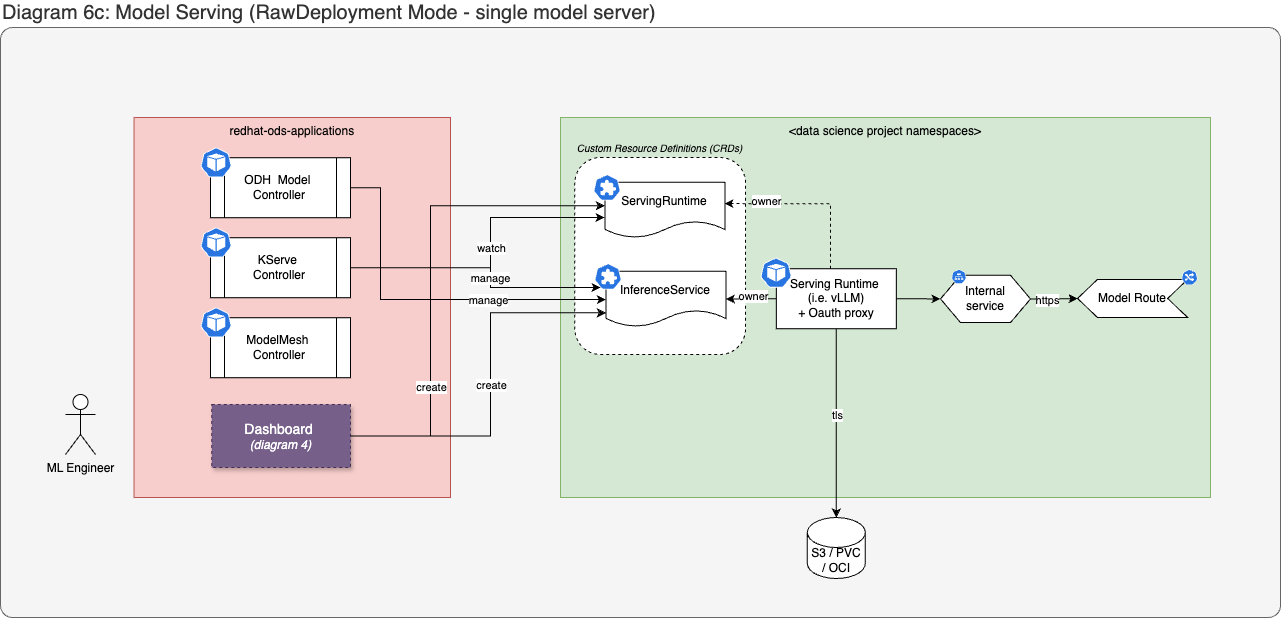

The diagram above was exported from draw.io. Its source (the exported page's mxGraphModel, read from the mxfile embedded in the PNG):
<mxGraphModel dx="2390" dy="2457" grid="1" gridSize="10" guides="1" tooltips="1" connect="1" arrows="1" fold="1" page="1" pageScale="1" pageWidth="1654" pageHeight="1169" math="0" shadow="0">
  <root>
    <mxCell id="0" />
    <mxCell id="1" parent="0" />
    <mxCell id="2" value="Diagram 6c: Model Serving (RawDeployment Mode - single model server)" style="rounded=1;whiteSpace=wrap;html=1;labelPosition=center;verticalLabelPosition=top;align=left;verticalAlign=bottom;arcSize=2;fontSize=20;fontStyle=0;fillColor=#f5f5f5;fontColor=#333333;strokeColor=#666666;" vertex="1" parent="1">
      <mxGeometry x="1710" y="2520" width="1280" height="590" as="geometry" />
    </mxCell>
    <mxCell id="3" value="redhat-ods-applications" style="group;fillColor=#f8cecc;strokeColor=#b85450;container=0;" connectable="0" vertex="1" parent="1">
      <mxGeometry x="1843.54" y="2610" width="316.46" height="380" as="geometry" />
    </mxCell>
    <mxCell id="4" value="&lt;data science project namespaces&gt;" style="group;fillColor=#d5e8d4;strokeColor=#82b366;container=0;movable=1;resizable=1;rotatable=1;deletable=1;editable=1;locked=0;connectable=1;" connectable="0" vertex="1" parent="1">
      <mxGeometry x="2270" y="2610" width="650" height="380" as="geometry" />
    </mxCell>
    <mxCell id="5" value="" style="group" connectable="0" vertex="1" parent="1">
      <mxGeometry x="1910" y="2640" width="150" height="72.25" as="geometry" />
    </mxCell>
    <mxCell id="6" value="ODH&amp;nbsp; Model&amp;nbsp;&lt;div&gt;Controller&lt;/div&gt;" style="shape=process;whiteSpace=wrap;html=1;backgroundOutline=1;" vertex="1" parent="5">
      <mxGeometry x="10" y="10.25" width="140" height="60" as="geometry" />
    </mxCell>
    <mxCell id="7" value="" style="aspect=fixed;sketch=0;html=1;dashed=0;whitespace=wrap;verticalLabelPosition=bottom;verticalAlign=top;fillColor=#2875E2;strokeColor=#ffffff;points=[[0.005,0.63,0],[0.1,0.2,0],[0.9,0.2,0],[0.5,0,0],[0.995,0.63,0],[0.72,0.99,0],[0.5,1,0],[0.28,0.99,0]];shape=mxgraph.kubernetes.icon2;prIcon=pod" vertex="1" parent="5">
      <mxGeometry width="31.25" height="30" as="geometry" />
    </mxCell>
    <mxCell id="8" value="" style="group" connectable="0" vertex="1" parent="1">
      <mxGeometry x="1910" y="2720" width="150" height="72.25" as="geometry" />
    </mxCell>
    <mxCell id="9" value="KServe&amp;nbsp;&lt;div&gt;Controller&lt;/div&gt;" style="shape=process;whiteSpace=wrap;html=1;backgroundOutline=1;" vertex="1" parent="8">
      <mxGeometry x="10" y="10.25" width="140" height="60" as="geometry" />
    </mxCell>
    <mxCell id="10" value="" style="aspect=fixed;sketch=0;html=1;dashed=0;whitespace=wrap;verticalLabelPosition=bottom;verticalAlign=top;fillColor=#2875E2;strokeColor=#ffffff;points=[[0.005,0.63,0],[0.1,0.2,0],[0.9,0.2,0],[0.5,0,0],[0.995,0.63,0],[0.72,0.99,0],[0.5,1,0],[0.28,0.99,0]];shape=mxgraph.kubernetes.icon2;prIcon=pod" vertex="1" parent="8">
      <mxGeometry width="31.25" height="30" as="geometry" />
    </mxCell>
    <mxCell id="11" value="" style="group" connectable="0" vertex="1" parent="1">
      <mxGeometry x="1910" y="2800" width="150" height="72.25" as="geometry" />
    </mxCell>
    <mxCell id="12" value="ModelMesh&amp;nbsp;&lt;div&gt;Controller&lt;/div&gt;" style="shape=process;whiteSpace=wrap;html=1;backgroundOutline=1;" vertex="1" parent="11">
      <mxGeometry x="10" y="10.25" width="140" height="60" as="geometry" />
    </mxCell>
    <mxCell id="13" value="" style="aspect=fixed;sketch=0;html=1;dashed=0;whitespace=wrap;verticalLabelPosition=bottom;verticalAlign=top;fillColor=#2875E2;strokeColor=#ffffff;points=[[0.005,0.63,0],[0.1,0.2,0],[0.9,0.2,0],[0.5,0,0],[0.995,0.63,0],[0.72,0.99,0],[0.5,1,0],[0.28,0.99,0]];shape=mxgraph.kubernetes.icon2;prIcon=pod" vertex="1" parent="11">
      <mxGeometry width="31.25" height="30" as="geometry" />
    </mxCell>
    <mxCell id="14" value="&lt;font style=&quot;font-size: 14px;&quot;&gt;Dashboard&amp;nbsp;&lt;/font&gt;&lt;div&gt;&lt;i&gt;(diagram 4)&lt;/i&gt;&lt;/div&gt;" style="rounded=0;whiteSpace=wrap;html=1;dashed=1;glass=0;fillColor=#76608a;strokeColor=#432D57;fontColor=#ffffff;shadow=1;" vertex="1" parent="1">
      <mxGeometry x="1921.25" y="2897" width="138.75" height="63" as="geometry" />
    </mxCell>
    <mxCell id="15" value="ML Engineer" style="shape=umlActor;verticalLabelPosition=bottom;verticalAlign=top;html=1;outlineConnect=0;" vertex="1" parent="1">
      <mxGeometry x="1775" y="2887" width="30" height="60" as="geometry" />
    </mxCell>
    <mxCell id="16" value="" style="group" connectable="0" vertex="1" parent="1">
      <mxGeometry x="2470" y="2750.25" width="135.82999999999993" height="71" as="geometry" />
    </mxCell>
    <mxCell id="17" value="Serving Runtime&amp;nbsp;&lt;div&gt;(i.e. vLLM)&lt;/div&gt;+ Oauth proxy" style="rounded=0;whiteSpace=wrap;html=1;movable=1;resizable=1;rotatable=1;deletable=1;editable=1;locked=0;connectable=1;container=0;" vertex="1" parent="16">
      <mxGeometry x="15.829999999999927" y="11" width="120" height="60" as="geometry" />
    </mxCell>
    <mxCell id="18" value="" style="aspect=fixed;sketch=0;html=1;dashed=0;whitespace=wrap;verticalLabelPosition=bottom;verticalAlign=top;fillColor=#2875E2;strokeColor=#ffffff;points=[[0.005,0.63,0],[0.1,0.2,0],[0.9,0.2,0],[0.5,0,0],[0.995,0.63,0],[0.72,0.99,0],[0.5,1,0],[0.28,0.99,0]];shape=mxgraph.kubernetes.icon2;prIcon=pod;movable=1;resizable=1;rotatable=1;deletable=1;editable=1;locked=0;connectable=1;container=0;" vertex="1" parent="16">
      <mxGeometry width="31.25" height="30" as="geometry" />
    </mxCell>
    <mxCell id="19" style="edgeStyle=orthogonalEdgeStyle;rounded=0;orthogonalLoop=1;jettySize=auto;html=1;entryX=0.5;entryY=1;entryDx=0;entryDy=0;startArrow=classic;startFill=1;endArrow=none;endFill=0;" edge="1" source="21" target="17" parent="1">
      <mxGeometry relative="1" as="geometry" />
    </mxCell>
    <mxCell id="20" value="tls" style="edgeLabel;html=1;align=center;verticalAlign=middle;resizable=0;points=[];" connectable="0" vertex="1" parent="19">
      <mxGeometry x="0.0983" relative="1" as="geometry">
        <mxPoint as="offset" />
      </mxGeometry>
    </mxCell>
    <mxCell id="21" value="S3 / PVC / OCI" style="shape=cylinder3;whiteSpace=wrap;html=1;boundedLbl=1;backgroundOutline=1;size=15;movable=1;resizable=1;rotatable=1;deletable=1;editable=1;locked=0;connectable=1;container=0;" vertex="1" parent="1">
      <mxGeometry x="2516.83" y="3010" width="58" height="61" as="geometry" />
    </mxCell>
    <mxCell id="22" value="" style="group" connectable="0" vertex="1" parent="1">
      <mxGeometry x="2650" y="2761.95" width="90" height="53.119999999999436" as="geometry" />
    </mxCell>
    <mxCell id="23" value="&lt;div&gt;Internal&lt;br&gt;service&lt;/div&gt;" style="shape=hexagon;perimeter=hexagonPerimeter2;whiteSpace=wrap;html=1;fixedSize=1;movable=1;resizable=1;rotatable=1;deletable=1;editable=1;locked=0;connectable=1;" vertex="1" parent="22">
      <mxGeometry y="5.849999999999454" width="90" height="47.27" as="geometry" />
    </mxCell>
    <mxCell id="24" value="" style="aspect=fixed;sketch=0;html=1;dashed=0;whitespace=wrap;verticalLabelPosition=bottom;verticalAlign=top;fillColor=#2875E2;strokeColor=#ffffff;points=[[0.005,0.63,0],[0.1,0.2,0],[0.9,0.2,0],[0.5,0,0],[0.995,0.63,0],[0.72,0.99,0],[0.5,1,0],[0.28,0.99,0]];shape=mxgraph.kubernetes.icon2;prIcon=svc;movable=1;resizable=1;rotatable=1;deletable=1;editable=1;locked=0;connectable=1;" vertex="1" parent="22">
      <mxGeometry x="11" width="14.81016339869281" height="14.218954248366014" as="geometry" />
    </mxCell>
    <mxCell id="25" style="edgeStyle=orthogonalEdgeStyle;rounded=0;orthogonalLoop=1;jettySize=auto;html=1;entryX=0;entryY=0.5;entryDx=0;entryDy=0;" edge="1" source="17" target="23" parent="1">
      <mxGeometry relative="1" as="geometry" />
    </mxCell>
    <mxCell id="26" value="" style="group" connectable="0" vertex="1" parent="1">
      <mxGeometry x="2787" y="2761.95" width="120.12721491898516" height="48" as="geometry" />
    </mxCell>
    <mxCell id="27" value="Model Route" style="shape=step;perimeter=stepPerimeter;whiteSpace=wrap;html=1;fixedSize=1;movable=1;resizable=1;rotatable=1;deletable=1;editable=1;locked=0;connectable=1;flipH=1;rotation=0;" vertex="1" parent="26">
      <mxGeometry y="10" width="110.12840110058086" height="38" as="geometry" />
    </mxCell>
    <mxCell id="28" value="" style="aspect=fixed;sketch=0;html=1;dashed=0;whitespace=wrap;verticalLabelPosition=bottom;verticalAlign=top;fillColor=#2875E2;strokeColor=#ffffff;points=[[0.005,0.63,0],[0.1,0.2,0],[0.9,0.2,0],[0.5,0,0],[0.995,0.63,0],[0.72,0.99,0],[0.5,1,0],[0.28,0.99,0]];shape=mxgraph.kubernetes.icon2;prIcon=ing;movable=1;resizable=1;rotatable=1;deletable=1;editable=1;locked=0;connectable=1;" vertex="1" parent="26">
      <mxGeometry x="104.0655701620301" width="16.061644756955058" height="15.414246407826353" as="geometry" />
    </mxCell>
    <mxCell id="29" style="edgeStyle=orthogonalEdgeStyle;rounded=0;orthogonalLoop=1;jettySize=auto;html=1;" edge="1" source="23" target="27" parent="1">
      <mxGeometry relative="1" as="geometry" />
    </mxCell>
    <mxCell id="30" value="https" style="edgeLabel;html=1;align=center;verticalAlign=middle;resizable=0;points=[];" connectable="0" vertex="1" parent="29">
      <mxGeometry x="-0.2667" y="-1" relative="1" as="geometry">
        <mxPoint as="offset" />
      </mxGeometry>
    </mxCell>
    <mxCell id="31" value="&lt;i&gt;&lt;font style=&quot;font-size: 10px;&quot;&gt;Custom Resource Definitions (CRDs)&lt;/font&gt;&lt;/i&gt;" style="rounded=1;whiteSpace=wrap;html=1;dashed=1;labelPosition=center;verticalLabelPosition=top;align=center;verticalAlign=bottom;" vertex="1" parent="1">
      <mxGeometry x="2284.37" y="2650" width="170.68" height="197" as="geometry" />
    </mxCell>
    <mxCell id="32" value="" style="group" connectable="0" vertex="1" parent="1">
      <mxGeometry x="2303" y="2667" width="151.05000000000004" height="180" as="geometry" />
    </mxCell>
    <mxCell id="33" value="ServingRuntime" style="shape=document;whiteSpace=wrap;html=1;boundedLbl=1;" vertex="1" parent="32">
      <mxGeometry x="11.420000000000073" y="7.75" width="120" height="55.5" as="geometry" />
    </mxCell>
    <mxCell id="34" value="" style="aspect=fixed;sketch=0;html=1;dashed=0;whitespace=wrap;verticalLabelPosition=bottom;verticalAlign=top;fillColor=#2875E2;strokeColor=#ffffff;points=[[0.005,0.63,0],[0.1,0.2,0],[0.9,0.2,0],[0.5,0,0],[0.995,0.63,0],[0.72,0.99,0],[0.5,1,0],[0.28,0.99,0]];shape=mxgraph.kubernetes.icon2;prIcon=crd" vertex="1" parent="32">
      <mxGeometry width="27.08" height="26" as="geometry" />
    </mxCell>
    <mxCell id="35" value="" style="group" connectable="0" vertex="1" parent="1">
      <mxGeometry x="2304" y="2756" width="151.05" height="101" as="geometry" />
    </mxCell>
    <mxCell id="36" value="InferenceService" style="shape=document;whiteSpace=wrap;html=1;boundedLbl=1;" vertex="1" parent="35">
      <mxGeometry x="11.420000000000073" y="7.75" width="120" height="55.5" as="geometry" />
    </mxCell>
    <mxCell id="37" value="" style="aspect=fixed;sketch=0;html=1;dashed=0;whitespace=wrap;verticalLabelPosition=bottom;verticalAlign=top;fillColor=#2875E2;strokeColor=#ffffff;points=[[0.005,0.63,0],[0.1,0.2,0],[0.9,0.2,0],[0.5,0,0],[0.995,0.63,0],[0.72,0.99,0],[0.5,1,0],[0.28,0.99,0]];shape=mxgraph.kubernetes.icon2;prIcon=crd" vertex="1" parent="35">
      <mxGeometry width="27.08" height="26" as="geometry" />
    </mxCell>
    <mxCell id="38" style="edgeStyle=orthogonalEdgeStyle;rounded=0;orthogonalLoop=1;jettySize=auto;html=1;entryX=0;entryY=0.75;entryDx=0;entryDy=0;" edge="1" source="14" target="36" parent="1">
      <mxGeometry relative="1" as="geometry">
        <Array as="points">
          <mxPoint x="2200" y="2928" />
          <mxPoint x="2200" y="2805" />
        </Array>
      </mxGeometry>
    </mxCell>
    <mxCell id="39" value="create" style="edgeLabel;html=1;align=center;verticalAlign=middle;resizable=0;points=[];" connectable="0" vertex="1" parent="38">
      <mxGeometry x="0.0151" relative="1" as="geometry">
        <mxPoint as="offset" />
      </mxGeometry>
    </mxCell>
    <mxCell id="40" style="edgeStyle=orthogonalEdgeStyle;rounded=0;orthogonalLoop=1;jettySize=auto;html=1;entryX=0;entryY=0.425;entryDx=0;entryDy=0;entryPerimeter=0;" edge="1" source="14" target="33" parent="1">
      <mxGeometry relative="1" as="geometry">
        <Array as="points">
          <mxPoint x="2140" y="2929" />
          <mxPoint x="2140" y="2698" />
        </Array>
      </mxGeometry>
    </mxCell>
    <mxCell id="41" value="create" style="edgeLabel;html=1;align=center;verticalAlign=middle;resizable=0;points=[];" connectable="0" vertex="1" parent="40">
      <mxGeometry x="-0.487" relative="1" as="geometry">
        <mxPoint y="-4" as="offset" />
      </mxGeometry>
    </mxCell>
    <mxCell id="42" style="edgeStyle=orthogonalEdgeStyle;rounded=0;orthogonalLoop=1;jettySize=auto;html=1;entryX=0.997;entryY=0.385;entryDx=0;entryDy=0;entryPerimeter=0;dashed=1;" edge="1" source="17" target="33" parent="1">
      <mxGeometry relative="1" as="geometry">
        <Array as="points">
          <mxPoint x="2540" y="2696" />
        </Array>
      </mxGeometry>
    </mxCell>
    <mxCell id="43" value="owner" style="edgeLabel;html=1;align=center;verticalAlign=middle;resizable=0;points=[];" connectable="0" vertex="1" parent="42">
      <mxGeometry x="0.7" relative="1" as="geometry">
        <mxPoint x="15" y="-3" as="offset" />
      </mxGeometry>
    </mxCell>
    <mxCell id="44" style="edgeStyle=orthogonalEdgeStyle;rounded=0;orthogonalLoop=1;jettySize=auto;html=1;entryX=0;entryY=0.5;entryDx=0;entryDy=0;" edge="1" source="6" target="36" parent="1">
      <mxGeometry relative="1" as="geometry">
        <Array as="points">
          <mxPoint x="2090" y="2680" />
          <mxPoint x="2090" y="2792" />
          <mxPoint x="2315" y="2792" />
        </Array>
      </mxGeometry>
    </mxCell>
    <mxCell id="45" value="manage" style="edgeLabel;html=1;align=center;verticalAlign=middle;resizable=0;points=[];" connectable="0" vertex="1" parent="44">
      <mxGeometry x="0.3471" relative="1" as="geometry">
        <mxPoint as="offset" />
      </mxGeometry>
    </mxCell>
    <mxCell id="46" style="edgeStyle=orthogonalEdgeStyle;rounded=0;orthogonalLoop=1;jettySize=auto;html=1;" edge="1" source="9" parent="1">
      <mxGeometry relative="1" as="geometry">
        <mxPoint x="2314" y="2710" as="targetPoint" />
        <Array as="points">
          <mxPoint x="2200" y="2760" />
          <mxPoint x="2200" y="2710" />
        </Array>
      </mxGeometry>
    </mxCell>
    <mxCell id="47" value="watch" style="edgeLabel;html=1;align=center;verticalAlign=middle;resizable=0;points=[];" connectable="0" vertex="1" parent="46">
      <mxGeometry x="0.0474" relative="1" as="geometry">
        <mxPoint as="offset" />
      </mxGeometry>
    </mxCell>
    <mxCell id="48" style="edgeStyle=orthogonalEdgeStyle;rounded=0;orthogonalLoop=1;jettySize=auto;html=1;" edge="1" source="9" parent="1">
      <mxGeometry relative="1" as="geometry">
        <mxPoint x="2310" y="2780" as="targetPoint" />
        <Array as="points">
          <mxPoint x="2200" y="2760" />
          <mxPoint x="2200" y="2780" />
        </Array>
      </mxGeometry>
    </mxCell>
    <mxCell id="49" value="manage" style="edgeLabel;html=1;align=center;verticalAlign=middle;resizable=0;points=[];" connectable="0" vertex="1" parent="48">
      <mxGeometry x="0.112" y="-1" relative="1" as="geometry">
        <mxPoint as="offset" />
      </mxGeometry>
    </mxCell>
    <mxCell id="50" style="edgeStyle=orthogonalEdgeStyle;rounded=0;orthogonalLoop=1;jettySize=auto;html=1;" edge="1" source="17" target="36" parent="1">
      <mxGeometry relative="1" as="geometry" />
    </mxCell>
    <mxCell id="51" value="owner" style="edgeLabel;html=1;align=center;verticalAlign=middle;resizable=0;points=[];" connectable="0" vertex="1" parent="50">
      <mxGeometry x="-0.0168" y="-2" relative="1" as="geometry">
        <mxPoint x="1" y="-1" as="offset" />
      </mxGeometry>
    </mxCell>
  </root>
</mxGraphModel>